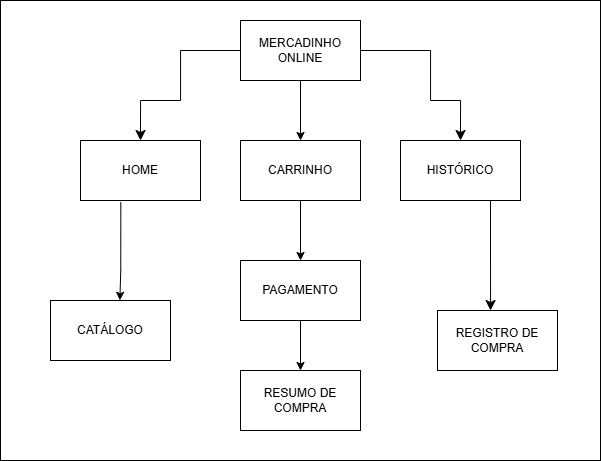

The diagram above was exported from draw.io. Its source (the exported page's mxGraphModel, read from the mxfile embedded in the PNG):
<mxGraphModel dx="909" dy="486" grid="1" gridSize="10" guides="1" tooltips="1" connect="1" arrows="1" fold="1" page="1" pageScale="1.5" pageWidth="1169" pageHeight="827" background="none" math="0" shadow="0">
  <root>
    <mxCell id="0" />
    <mxCell id="1" parent="0" />
    <mxCell id="14GlSNyqoGo1CUn9k8tp-161" value="" style="rounded=0;whiteSpace=wrap;html=1;fillColor=none;" vertex="1" parent="1">
      <mxGeometry x="320" y="540" width="600" height="460" as="geometry" />
    </mxCell>
    <mxCell id="14GlSNyqoGo1CUn9k8tp-152" style="edgeStyle=orthogonalEdgeStyle;rounded=0;orthogonalLoop=1;jettySize=auto;html=1;exitX=0.5;exitY=1;exitDx=0;exitDy=0;entryX=0.5;entryY=0;entryDx=0;entryDy=0;" edge="1" parent="1" source="14GlSNyqoGo1CUn9k8tp-131" target="14GlSNyqoGo1CUn9k8tp-136">
      <mxGeometry relative="1" as="geometry" />
    </mxCell>
    <mxCell id="14GlSNyqoGo1CUn9k8tp-131" value="MERCADINHO ONLINE" style="rounded=0;whiteSpace=wrap;html=1;" vertex="1" parent="1">
      <mxGeometry x="560" y="560" width="120" height="60" as="geometry" />
    </mxCell>
    <mxCell id="14GlSNyqoGo1CUn9k8tp-158" style="edgeStyle=orthogonalEdgeStyle;rounded=0;orthogonalLoop=1;jettySize=auto;html=1;exitX=0.336;exitY=1.025;exitDx=0;exitDy=0;entryX=0.578;entryY=-0.003;entryDx=0;entryDy=0;exitPerimeter=0;entryPerimeter=0;" edge="1" parent="1" source="14GlSNyqoGo1CUn9k8tp-135" target="14GlSNyqoGo1CUn9k8tp-156">
      <mxGeometry relative="1" as="geometry">
        <Array as="points">
          <mxPoint x="440" y="810" />
          <mxPoint x="439" y="810" />
        </Array>
      </mxGeometry>
    </mxCell>
    <mxCell id="14GlSNyqoGo1CUn9k8tp-135" value="HOME" style="rounded=0;whiteSpace=wrap;html=1;" vertex="1" parent="1">
      <mxGeometry x="400" y="680" width="120" height="60" as="geometry" />
    </mxCell>
    <mxCell id="14GlSNyqoGo1CUn9k8tp-151" style="edgeStyle=orthogonalEdgeStyle;rounded=0;orthogonalLoop=1;jettySize=auto;html=1;exitX=0.5;exitY=1;exitDx=0;exitDy=0;entryX=0.5;entryY=0;entryDx=0;entryDy=0;" edge="1" parent="1" source="14GlSNyqoGo1CUn9k8tp-136" target="14GlSNyqoGo1CUn9k8tp-138">
      <mxGeometry relative="1" as="geometry" />
    </mxCell>
    <mxCell id="14GlSNyqoGo1CUn9k8tp-136" value="CARRINHO" style="rounded=0;whiteSpace=wrap;html=1;" vertex="1" parent="1">
      <mxGeometry x="560" y="680" width="120" height="60" as="geometry" />
    </mxCell>
    <mxCell id="14GlSNyqoGo1CUn9k8tp-137" value="HISTÓRICO" style="rounded=0;whiteSpace=wrap;html=1;" vertex="1" parent="1">
      <mxGeometry x="720" y="680" width="120" height="60" as="geometry" />
    </mxCell>
    <mxCell id="14GlSNyqoGo1CUn9k8tp-155" style="edgeStyle=orthogonalEdgeStyle;rounded=0;orthogonalLoop=1;jettySize=auto;html=1;exitX=0.5;exitY=1;exitDx=0;exitDy=0;entryX=0.5;entryY=0;entryDx=0;entryDy=0;" edge="1" parent="1" source="14GlSNyqoGo1CUn9k8tp-138" target="14GlSNyqoGo1CUn9k8tp-154">
      <mxGeometry relative="1" as="geometry" />
    </mxCell>
    <mxCell id="14GlSNyqoGo1CUn9k8tp-138" value="PAGAMENTO" style="rounded=0;whiteSpace=wrap;html=1;" vertex="1" parent="1">
      <mxGeometry x="560" y="800" width="120" height="60" as="geometry" />
    </mxCell>
    <mxCell id="14GlSNyqoGo1CUn9k8tp-139" value="REGISTRO DE COMPRA" style="rounded=0;whiteSpace=wrap;html=1;" vertex="1" parent="1">
      <mxGeometry x="757" y="850" width="120" height="60" as="geometry" />
    </mxCell>
    <mxCell id="14GlSNyqoGo1CUn9k8tp-148" value="" style="edgeStyle=segmentEdgeStyle;endArrow=classic;html=1;curved=0;rounded=0;endSize=8;startSize=8;exitX=0;exitY=0.5;exitDx=0;exitDy=0;" edge="1" parent="1" source="14GlSNyqoGo1CUn9k8tp-131">
      <mxGeometry width="50" height="50" relative="1" as="geometry">
        <mxPoint x="410" y="730" as="sourcePoint" />
        <mxPoint x="460" y="680" as="targetPoint" />
        <Array as="points">
          <mxPoint x="500" y="590" />
          <mxPoint x="500" y="640" />
          <mxPoint x="460" y="640" />
        </Array>
      </mxGeometry>
    </mxCell>
    <mxCell id="14GlSNyqoGo1CUn9k8tp-149" value="" style="edgeStyle=segmentEdgeStyle;endArrow=classic;html=1;curved=0;rounded=0;endSize=8;startSize=8;exitX=0;exitY=0.5;exitDx=0;exitDy=0;entryX=0.5;entryY=0;entryDx=0;entryDy=0;" edge="1" parent="1" target="14GlSNyqoGo1CUn9k8tp-137">
      <mxGeometry width="50" height="50" relative="1" as="geometry">
        <mxPoint x="680" y="590" as="sourcePoint" />
        <mxPoint x="580" y="680" as="targetPoint" />
        <Array as="points">
          <mxPoint x="750" y="590" />
          <mxPoint x="750" y="640" />
          <mxPoint x="780" y="640" />
        </Array>
      </mxGeometry>
    </mxCell>
    <mxCell id="14GlSNyqoGo1CUn9k8tp-150" value="" style="edgeStyle=segmentEdgeStyle;endArrow=classic;html=1;curved=0;rounded=0;endSize=8;startSize=8;exitX=0.75;exitY=1;exitDx=0;exitDy=0;" edge="1" parent="1" source="14GlSNyqoGo1CUn9k8tp-137">
      <mxGeometry width="50" height="50" relative="1" as="geometry">
        <mxPoint x="760" y="741" as="sourcePoint" />
        <mxPoint x="810" y="850" as="targetPoint" />
        <Array as="points">
          <mxPoint x="810" y="850" />
        </Array>
      </mxGeometry>
    </mxCell>
    <mxCell id="14GlSNyqoGo1CUn9k8tp-154" value="RESUMO DE COMPRA" style="rounded=0;whiteSpace=wrap;html=1;" vertex="1" parent="1">
      <mxGeometry x="560" y="910" width="120" height="60" as="geometry" />
    </mxCell>
    <mxCell id="14GlSNyqoGo1CUn9k8tp-156" value="CATÁLOGO" style="rounded=0;whiteSpace=wrap;html=1;" vertex="1" parent="1">
      <mxGeometry x="370" y="840" width="120" height="60" as="geometry" />
    </mxCell>
  </root>
</mxGraphModel>